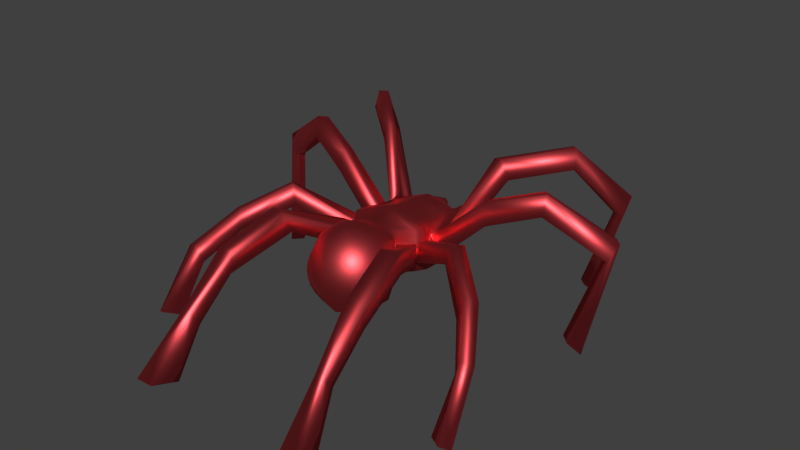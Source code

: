 # Source: satchimo_walk.blend  (saved by Blender 2.77.0; exported with 4.5.12 LTS)
import bpy
from mathutils import Matrix  # noqa: F401  (used for matrix-valued properties, if any)

bpy.ops.wm.read_factory_settings(use_empty=True)
scene = bpy.context.scene
scene.name = 'Scene'

# ---- collections
col_collection_1 = bpy.data.collections.new('Collection 1'); scene.collection.children.link(col_collection_1)

# ---- materials (node trees are filled in below, after node groups)
mat_material_001 = bpy.data.materials.new('Material.001')
mat_material_001.alpha_threshold = 0.0
mat_material_001.diffuse_color = (0.8, 0.1604, 0.1041, 1.0)
mat_material_001.roughness = 0.5

# ---- material node trees
mat_material_001.use_nodes = True; mat_material_001.node_tree.nodes.clear()
_N = mat_material_001.node_tree.nodes; _L = mat_material_001.node_tree.links
n0 = _N.new('ShaderNodeOutputMaterial'); n0.name = 'Material Output'; n0.location = (300, 300)
n1 = _N.new('ShaderNodeBsdfAnisotropic'); n1.name = 'Glossy BSDF'; n1.location = (-8, 352)
n1.distribution = 'GGX'
n1.inputs[0].default_value = (0.8275, 0.08269, 0.0957, 1.0)
n1.inputs[1].default_value = 0.483
_L.new(n1.outputs[0], n0.inputs[0])
n0.is_active_output = True

# ---- world
world_world = bpy.data.worlds.new('World'); scene.world = world_world
world_world.color = (0.05088, 0.05088, 0.05088)
world_world.use_sun_shadow = False
world_world.sun_shadow_jitter_overblur = 0.0
world_world.cycles.sampling_method = 'MANUAL'

# ---- meshes
me_cube_001 = bpy.data.meshes.new('Cube.001')
me_cube_001.from_pydata([(0.6956, 2.385, 1.979), (0.7249, 2.395, 1.789), (0.9886, 1.718, 1.931), (1.032, 1.766, 1.481), (0.6718, 2.33, 2.387), (0.9154, 1.682, 2.343), (1.159, 1.23, 1.835), (1.176, 1.293, 1.48), (0.7108, 2.802, 2.057), (0.6917, 2.746, 2.463), (0.397, 2.171, 2.658), (1.042, 0.6658, 1.814), (1.067, 0.6992, 1.481), (0.5775, 1.249, 1.249), (0.376, 2.553, 2.405), (0.462, 2.984, 2.181), (0.4538, 2.957, 2.376), (0.8462, 1.655, 2.795), (1.033, 1.676, 2.504), (1.288, 1.179, 1.874), (1.159, 0.6377, 1.829), (1.121, 0.1928, 1.863), (1.121, 0.2342, 1.546), (0.3881, 2.61, 1.999), (0.9461, 1.219, 2.804), (0.9931, 1.19, 2.482), (1.17, 1.733, 1.856), (0.918, 0.6503, 2.457), (0.9999, 0.6212, 2.468), (1.102, 1.157, 2.512), (2.737, 1.085, 3.3), (1.167, 0.1813, 2.527), (0.9989, -0.1836, 1.897), (0.99, -0.1245, 1.586), (0.8961, 0.6566, 2.852), (1.781, 2.497, 4.475), (1.952, 2.601, 3.844), (2.096, 2.388, 4.55), (2.787, 0.7009, 3.296), (2.643, 0.7028, 3.961), (2.614, 1.088, 3.936), (1.09, 0.1939, 2.911), (0.6868, -0.6289, 1.944), (0.6781, -0.5538, 1.609), (0.4098, -0.01917, 1.413), (2.275, 2.502, 3.906), (3.464, 4.025, 4.811), (3.565, 3.862, 4.189), (4.259, 1.244, 3.839), (4.303, 1.374, 4.481), (4.094, 1.625, 4.441), (4.046, 1.493, 3.807), (1.0, -0.1853, 2.948), (1.057, -0.2065, 2.562), (3.175, -0.7406, 3.434), (3.031, -0.8201, 2.782), (1.111, -0.2617, 1.893), (0.7915, -0.7262, 1.922), (1.448, -1.728, 2.275), (3.782, 3.67, 4.272), (3.674, 3.82, 4.878), (4.441, 5.429, 3.112), (4.394, 5.014, 2.613), (5.919, 2.018, 2.701), (6.152, 2.25, 3.242), (5.875, 2.547, 3.211), (5.662, 2.329, 2.693), (0.6651, -0.6819, 2.982), (2.924, -1.034, 3.519), (4.44, -1.806, 2.637), (4.322, -1.985, 2.007), (1.168, -0.2938, 2.554), (2.786, -1.093, 2.865), (0.8047, -0.7638, 2.607), (2.383, -2.443, 2.989), (1.424, -1.692, 1.989), (1.415, -1.765, 2.539), (4.726, 4.97, 2.6), (4.772, 5.383, 3.101), (3.583, 5.093, -0.2239), (5.29, 1.339, 0.1678), (5.333, 1.899, -0.1805), (4.136, -2.023, 2.745), (5.28, -3.076, 1.708), (2.408, -2.48, 3.653), (4.011, -2.184, 2.125), (1.827, -2.609, 2.999), (1.852, -2.647, 3.665), (0.7861, -0.9291, 1.595), (1.147, -2.678, 2.093), (1.136, -2.611, 1.819), (0.9253, -0.9268, 2.597), (1.115, -2.706, 2.353), (3.877, 4.724, 0.14), (3.838, 5.131, -0.3312), (3.631, 4.783, 0.1298), (5.0, 1.583, 0.22), (5.621, 1.572, -0.1848), (4.93, -3.227, 1.811), (5.591, -4.368, 0.02541), (2.848, -4.399, 3.119), (2.835, -4.413, 2.458), (2.28, -4.503, 2.469), (2.292, -4.485, 3.134), (1.348, -1.647, 1.693), (0.01496, -0.4638, 1.585), (0.4441, -0.509, 1.582), (1.082, -2.506, 1.538), (0.68, -0.658, 2.636), (0.8642, -1.004, 2.851), (1.326, -1.811, 2.782), (1.043, -2.699, 2.604), (5.314, -4.577, 0.1582), (5.17, -4.068, -0.0967), (2.876, -5.938, 1.785), (4.829, -4.218, 0.01024), (2.573, -5.962, 1.788), (1.221, -1.6, 1.397), (0.3955, -0.7225, 1.404), (0.7715, -1.122, 3.07), (1.187, -1.861, 2.998), (0.9341, -2.659, 2.837), (3.147, -7.376, 0.07519), (2.475, -6.503, -0.04502), (0.752, -0.919, 1.327), (0.8276, -1.554, 1.159), (0.9369, -2.302, 1.161), (0.6524, -1.272, 3.248), (1.003, -1.911, 3.18), (0.7925, -2.587, 3.044), (2.531, -7.38, 0.0731), (3.064, -6.463, -0.04787), (0.513, -1.448, 3.38), (0.7877, -1.954, 3.322), (0.6245, -2.484, 3.216), (0.3015, -1.145, 3.236), (0.2393, -1.351, 3.37), (0.3595, -1.64, 3.461), (0.5482, -1.99, 3.42), (0.4369, -2.355, 3.346), (0.1721, -1.575, 3.454), (0.2936, -2.018, 3.468), (0.2374, -2.205, 3.431), (-0.1965, -1.601, 3.412), (-0.1399, -2.229, 3.389), (0.4749, 0.7872, 1.255), (0.425, 0.3673, 1.352), (2.827, -5.586, 1.363), (2.53, -5.619, 1.366), (5.064, -2.989, 1.181), (4.737, -3.16, 1.299), (-0.5958, 2.399, 1.97), (-0.609, 2.416, 1.781), (-0.9369, 1.76, 1.975), (-0.9295, 1.816, 1.471), (-0.5755, 2.339, 2.373), (-0.8709, 1.668, 2.376), (-1.085, 1.23, 1.822), (-1.088, 1.305, 1.445), (-0.5735, 2.82, 2.045), (-0.5631, 2.758, 2.45), (-0.2989, 2.18, 2.648), (-1.013, 1.603, 2.579), (-1.144, 1.79, 1.943), (-1.047, 0.6263, 1.818), (-1.057, 0.6999, 1.466), (-0.4777, 1.231, 1.262), (-0.2506, 2.561, 2.397), (-0.3071, 2.992, 2.184), (-0.3046, 2.962, 2.378), (-0.8238, 1.652, 2.776), (-1.212, 1.198, 1.851), (-1.167, 0.6094, 1.839), (-1.191, 0.2103, 1.517), (-0.2523, 2.621, 1.991), (-0.1611, 2.865, 2.357), (-0.1627, 2.895, 2.163), (-0.9917, 1.223, 2.779), (-0.9929, 1.171, 2.485), (-0.9876, 0.6195, 2.497), (-1.09, 0.6066, 2.509), (-1.116, 1.154, 2.504), (-2.725, 1.191, 3.332), (-1.074, -0.2123, 1.893), (-1.066, -0.1635, 1.572), (-1.01, 0.6671, 2.813), (-1.768, 2.29, 4.594), (-1.926, 2.467, 3.983), (-2.087, 2.216, 4.664), (-2.756, 0.805, 3.352), (-2.615, 0.8448, 4.01), (-2.594, 1.23, 3.975), (-1.208, 0.1771, 2.871), (-1.26, 0.1591, 2.526), (-1.267, 0.1326, 1.854), (-0.6259, -0.5288, 1.955), (-0.6316, -0.489, 1.609), (-0.4677, -0.03761, 1.399), (-2.252, 2.31, 4.027), (-3.387, 3.85, 4.926), (-3.451, 3.706, 4.334), (-4.246, 1.354, 3.906), (-4.277, 1.499, 4.552), (-4.078, 1.756, 4.501), (-4.047, 1.611, 3.859), (-1.139, -0.2738, 2.924), (-1.092, -0.2145, 2.559), (-3.199, -0.8003, 3.433), (-3.04, -0.8886, 2.789), (-1.172, -0.2915, 1.892), (-0.7086, -0.6051, 1.92), (-1.191, -1.887, 1.997), (-3.695, 3.544, 4.392), (-3.601, 3.642, 4.953), (-4.091, 5.257, 3.051), (-4.038, 4.857, 2.597), (-5.935, 1.952, 2.666), (-6.21, 2.22, 3.209), (-5.939, 2.527, 3.187), (-5.69, 2.273, 2.638), (-0.7606, -0.7737, 2.912), (-0.7131, -0.6863, 2.593), (-2.912, -1.06, 3.537), (-4.368, -1.965, 2.657), (-4.237, -2.148, 2.029), (-1.188, -0.294, 2.553), (-2.76, -1.144, 2.895), (-0.798, -0.771, 2.547), (-2.214, -2.314, 2.863), (-1.147, -1.827, 1.726), (-1.186, -1.936, 2.259), (-4.361, 4.835, 2.515), (-4.418, 5.212, 3.029), (-2.783, 4.666, -0.09925), (-5.204, 1.121, 0.2117), (-5.273, 1.651, -0.1763), (-4.048, -2.157, 2.766), (-5.065, -3.345, 1.704), (-2.296, -2.486, 3.493), (-3.908, -2.308, 2.158), (-1.647, -2.432, 2.898), (-1.732, -2.614, 3.538), (-0.7387, -0.8395, 1.488), (-0.7233, -2.785, 1.895), (-0.6925, -2.711, 1.627), (-0.8816, -1.009, 2.439), (-0.7245, -2.815, 2.157), (-3.16, 4.348, 0.2355), (-3.013, 4.713, -0.2494), (-2.912, 4.389, 0.262), (-4.93, 1.384, 0.2498), (-5.543, 1.309, -0.1607), (-4.699, -3.445, 1.827), (-5.111, -4.655, -0.002959), (-2.578, -4.296, 2.875), (-2.535, -4.384, 2.267), (-1.982, -4.472, 2.323), (-2.024, -4.369, 2.937), (-1.064, -1.759, 1.455), (-0.4168, -0.4623, 1.58), (-0.6347, -2.593, 1.359), (-0.85, -1.106, 2.689), (-1.133, -1.978, 2.518), (-0.6939, -2.805, 2.418), (-4.817, -4.828, 0.1449), (-4.727, -4.302, -0.1006), (-2.481, -5.831, 1.624), (-4.376, -4.407, 0.02518), (-2.179, -5.857, 1.652), (-0.9372, -1.687, 1.19), (-0.3299, -0.7051, 1.374), (-0.5519, -2.438, 1.103), (-0.7793, -1.224, 2.916), (-1.028, -2.011, 2.757), (-0.6323, -2.756, 2.669), (-2.677, -7.423, 0.1237), (-1.973, -6.594, -0.09905), (-0.6326, -0.9154, 1.24), (-0.5884, -1.597, 1.028), (-0.6723, -1.362, 3.108), (-0.8792, -2.035, 2.973), (-0.5421, -2.67, 2.899), (-2.063, -7.438, 0.1646), (-2.56, -6.544, -0.147), (0.05954, -1.078, 0.9862), (-0.5322, -1.519, 3.265), (-0.6928, -2.051, 3.159), (-0.4269, -2.551, 3.101), (-0.3658, -1.191, 3.166), (-0.2891, -1.388, 3.312), (-0.3652, -1.689, 3.38), (-0.4751, -2.056, 3.307), (-0.2911, -2.402, 3.266), (-0.1783, -1.865, 3.447), (-0.2342, -2.052, 3.41), (0.06154, 2.41, 1.947), (0.06481, 2.431, 1.761), (0.06334, 2.354, 2.355), (0.06168, 2.308, 2.688), (0.3065, 2.864, 2.348), (0.3138, 2.891, 2.155), (-0.02231, 1.704, 3.082), (-0.05553, 1.313, 3.074), (-0.1046, 0.7623, 3.108), (-0.1138, 0.301, 3.222), (-0.1437, -0.1524, 3.317), (-0.0764, -0.6697, 3.061), (0.2471, -3.13, 1.955), (0.257, -3.052, 1.687), (0.2294, -3.151, 2.216), (0.2068, -3.122, 2.474), (0.02423, -0.5681, 1.45), (0.2575, -2.918, 1.418), (0.2487, -2.735, 1.156), (0.1801, -3.042, 2.721), (0.0384, -0.7917, 1.225), (0.1401, -1.835, 0.8046), (0.09612, -1.489, 0.8384), (0.1506, -2.915, 2.947), (0.1978, -2.296, 0.941), (0.1192, -2.746, 3.142), (-0.05194, -1.04, 3.243), (0.1979, -1.84, 3.49), (0.08738, -2.541, 3.301), (-0.03878, -1.275, 3.376), (0.02726, -2.055, 3.482), (0.05632, -2.308, 3.415), (-0.02099, -1.529, 3.463), (0.00118, -1.792, 3.498), (-0.4537, 0.7556, 1.259), (-0.4693, 0.3444, 1.325), (-2.401, -5.546, 1.168), (-2.106, -5.586, 1.195), (-4.828, -3.22, 1.185), (-4.489, -3.346, 1.325), (-1.091, 1.687, 2.787), (-1.242, 1.894, 2.161), (-1.192, 1.323, 2.679), (-1.338, 1.5, 2.052), (-1.152, 1.754, 2.941), (-1.27, 1.41, 2.848), (-1.425, 1.623, 2.23), (-1.308, 1.97, 2.327), (-1.321, 1.167, 1.964), (-1.281, 0.6192, 1.959), (-1.19, 0.6217, 2.621), (-1.233, 1.159, 2.625), (-1.383, 0.1062, 2.572), (-1.383, 0.06398, 1.907), (-1.277, -0.3699, 1.938), (-1.278, -0.3329, 2.601), (-1.274, -0.4074, 2.099), (-0.7963, -0.7756, 2.051), (-1.37, -0.5722, 2.722), (-0.9069, -0.9873, 2.657), (1.368, -0.6304, 2.078), (0.9768, -1.092, 2.058), (1.404, -0.6735, 2.742), (1.01, -1.141, 2.725), (1.427, 0.07399, 2.643), (1.341, 0.07419, 1.982), (1.187, -0.2989, 2.004), (1.267, -0.3008, 2.664), (1.464, 1.164, 2.044), (1.348, 0.6494, 1.992), (1.161, 0.6286, 2.632), (1.276, 1.143, 2.683), (1.102, 1.743, 2.701), (1.256, 1.807, 2.057), (1.357, 1.339, 2.059), (1.183, 1.289, 2.699), (0.4271, 1.865, 1.408), (-0.3031, 1.9, 1.42), (-0.3092, -0.6905, 3.024), (-0.5343, -0.7253, 2.976), (0.1716, -0.6611, 3.039), (0.4161, -0.6616, 3.019)], [], [(295, 0, 1, 296), (0, 2, 3, 1), (4, 5, 2, 0), (2, 6, 7, 3), (4, 0, 8, 9), (4, 10, 17, 5), (2, 5, 18, 26), (2, 26, 19, 6), (6, 11, 12, 7), (371, 3, 7, 13), (297, 4, 9, 14), (9, 8, 15, 16), (10, 4, 297, 298), (18, 5, 25, 29), (11, 6, 19, 20), (11, 21, 22, 12), (13, 7, 12, 145), (14, 23, 295, 297), (14, 9, 16, 299), (8, 23, 300, 15), (16, 15, 300, 299), (10, 298, 301, 17), (17, 24, 25, 5), (27, 11, 20, 28), (6, 25, 29, 19), (363, 30, 38, 364), (27, 31, 21, 11), (21, 32, 33, 22), (146, 145, 12, 22), (33, 44, 146, 22), (23, 14, 299, 300), (17, 301, 302, 24), (24, 34, 27, 25), (368, 367, 35, 36), (370, 37, 35, 367), (25, 27, 28, 29), (365, 364, 38, 39), (363, 366, 40, 30), (34, 41, 31, 27), (32, 42, 43, 33), (34, 24, 302, 303), (370, 369, 45, 37), (368, 36, 45, 369), (36, 35, 46, 47), (365, 39, 40, 366), (39, 38, 48, 49), (30, 40, 50, 51), (30, 51, 48, 38), (34, 303, 304, 41), (41, 52, 53, 31), (360, 359, 54, 55), (360, 55, 72, 361), (42, 32, 56, 57), (42, 58, 75, 43), (37, 45, 59, 60), (36, 47, 59, 45), (46, 35, 37, 60), (47, 46, 61, 62), (49, 48, 63, 64), (50, 40, 39, 49), (51, 50, 65, 66), (41, 304, 305, 52), (52, 67, 108, 53), (362, 68, 54, 359), (55, 54, 69, 70), (32, 53, 71, 56), (362, 361, 72, 68), (108, 42, 57, 73), (355, 74, 86, 356), (58, 42, 91, 76), (60, 59, 77, 78), (60, 78, 61, 46), (47, 62, 77, 59), (95, 62, 61, 79), (63, 48, 51, 66), (97, 64, 63, 80), (65, 50, 49, 64), (96, 66, 65, 81), (53, 108, 73, 71), (69, 54, 68, 82), (70, 69, 83, 149), (355, 357, 84, 74), (68, 72, 85, 82), (358, 356, 86, 87), (75, 58, 89, 90), (58, 76, 92, 89), (77, 93, 94, 78), (79, 61, 78, 94), (80, 63, 66, 96), (81, 65, 64, 97), (306, 375, 376, 67, 52, 305), (85, 72, 55, 70), (82, 98, 83, 69), (149, 113, 115, 150), (357, 71, 73, 358), (74, 84, 100, 101), (112, 98, 150, 115), (87, 86, 102, 103), (74, 101, 102, 86), (104, 88, 43, 75), (259, 270, 277, 242, 196), (104, 75, 90, 107), (90, 89, 307, 308), (42, 108, 67, 91), (91, 109, 110, 76), (76, 110, 111, 92), (92, 309, 307, 89), (93, 77, 62, 95), (99, 83, 98, 112), (100, 84, 87, 103), (101, 100, 114, 147), (99, 113, 149, 83), (102, 148, 116, 103), (124, 88, 104, 117), (43, 88, 124, 118, 106), (117, 104, 107, 126), (90, 308, 312, 107), (91, 67, 376, 109), (109, 119, 120, 110), (110, 120, 121, 111), (309, 92, 111, 310), (114, 100, 103, 116), (114, 122, 131, 147), (148, 102, 101, 147), (123, 130, 116, 148), (124, 117, 125), (125, 117, 126), (126, 107, 312, 313), (109, 376, 375, 119), (119, 127, 128, 120), (120, 128, 129, 121), (310, 111, 121, 314), (122, 114, 116, 130), (126, 319, 316, 125), (119, 375, 135, 127), (127, 132, 133, 128), (128, 133, 134, 129), (314, 121, 129, 318), (135, 136, 132, 127), (132, 137, 138, 133), (133, 138, 139, 134), (134, 320, 318, 129), (375, 306, 321, 135), (135, 321, 324, 136), (136, 140, 137, 132), (137, 322, 141, 138), (138, 141, 142, 139), (139, 323, 320, 134), (140, 328, 322, 137), (322, 325, 141), (141, 325, 142), (142, 326, 323, 139), (327, 140, 136, 324), (142, 325, 326), (328, 140, 327), (130, 123, 131, 122), (80, 96, 81, 97), (115, 113, 99, 112), (93, 95, 79, 94), (315, 124, 125, 284), (118, 124, 315, 311), (126, 313, 319), (325, 328, 293), (144, 326, 325), (328, 327, 143, 293), (125, 316, 317, 284), (123, 148, 147, 131), (70, 149, 150, 85), (295, 296, 152, 151), (151, 152, 154, 153), (155, 151, 153, 156), (153, 154, 158, 157), (155, 160, 159, 151), (155, 156, 170, 161), (153, 163, 162, 156), (153, 157, 171, 163), (157, 158, 165, 164), (372, 166, 158, 154), (297, 167, 160, 155), (160, 169, 168, 159), (161, 298, 297, 155), (162, 181, 178, 156), (164, 172, 171, 157), (164, 165, 173, 194), (166, 329, 165, 158), (167, 297, 295, 174), (167, 175, 169, 160), (159, 168, 176, 174), (169, 175, 176, 168), (161, 170, 301, 298), (170, 156, 178, 177), (179, 180, 172, 164), (157, 171, 181, 178), (343, 344, 189, 182), (179, 164, 194, 193), (194, 173, 184, 183), (330, 173, 165, 329), (184, 173, 330, 197), (174, 176, 175, 167), (170, 177, 302, 301), (177, 178, 179, 185), (342, 187, 186, 339), (340, 339, 186, 188), (178, 181, 180, 179), (345, 190, 189, 344), (343, 182, 191, 346), (185, 179, 193, 192), (183, 209, 194), (183, 184, 196, 195), (185, 303, 302, 177), (340, 188, 198, 341), (342, 341, 198, 187), (187, 200, 199, 186), (345, 346, 191, 190), (190, 202, 201, 189), (182, 204, 203, 191), (182, 189, 201, 204), (185, 192, 304, 303), (192, 193, 206, 205), (193, 225, 206), (348, 208, 207, 347), (348, 349, 226, 208), (195, 210, 209, 183), (195, 196, 229, 211), (43, 106, 44, 33), (188, 213, 212, 198), (187, 198, 212, 200), (199, 213, 188, 186), (200, 215, 214, 199), (202, 217, 216, 201), (203, 202, 190, 191), (204, 219, 218, 203), (192, 205, 305, 304), (205, 206, 221, 220), (350, 347, 207, 222), (208, 224, 223, 207), (183, 206, 225, 209), (350, 222, 226, 349), (221, 227, 210, 195), (351, 352, 240, 228), (211, 230, 245, 195), (213, 232, 231, 212), (213, 199, 214, 232), (200, 212, 231, 215), (249, 233, 214, 215), (216, 219, 204, 201), (251, 234, 216, 217), (218, 217, 202, 203), (250, 235, 218, 219), (206, 225, 227, 221), (223, 236, 222, 207), (224, 333, 237, 223), (351, 228, 238, 353), (222, 236, 239, 226), (354, 241, 240, 352), (229, 244, 243, 211), (211, 243, 246, 230), (231, 232, 248, 247), (233, 248, 232, 214), (234, 250, 219, 216), (235, 251, 217, 218), (306, 305, 205, 220, 374, 373), (239, 224, 208, 226), (236, 223, 237, 252), (333, 334, 267, 265), (353, 354, 227, 225), (228, 255, 254, 238), (264, 267, 334, 252), (241, 257, 256, 240), (228, 240, 256, 255), (258, 229, 196, 242), (106, 118, 311, 105), (258, 260, 244, 229), (244, 308, 307, 243), (195, 245, 220, 221), (245, 230, 262, 261), (230, 246, 263, 262), (246, 243, 307, 309), (247, 249, 215, 231), (253, 264, 252, 237), (254, 257, 241, 238), (255, 331, 266, 254), (253, 237, 333, 265), (256, 257, 268, 332), (277, 269, 258, 242), (105, 311, 270, 259), (269, 271, 260, 258), (244, 260, 312, 308), (245, 261, 374, 220), (261, 262, 273, 272), (262, 263, 274, 273), (309, 310, 263, 246), (266, 268, 257, 254), (266, 331, 283, 275), (332, 331, 255, 256), (276, 332, 268, 282), (277, 278, 269), (278, 271, 269), (271, 313, 312, 260), (261, 272, 373, 374), (272, 273, 280, 279), (273, 274, 281, 280), (310, 314, 274, 263), (275, 282, 268, 266), (271, 278, 316, 319), (272, 279, 288, 373), (279, 280, 286, 285), (280, 281, 287, 286), (314, 318, 281, 274), (288, 279, 285, 289), (285, 286, 291, 290), (286, 287, 292, 291), (287, 281, 318, 320), (373, 288, 321, 306), (288, 289, 324, 321), (289, 285, 290, 143), (290, 291, 294, 293), (291, 292, 144, 294), (292, 287, 320, 323), (143, 290, 293), (293, 294, 325), (294, 144, 325), (144, 292, 323, 326), (327, 324, 289, 143), (282, 275, 283, 276), (234, 251, 235, 250), (267, 264, 253, 265), (247, 248, 233, 249), (315, 284, 278, 277), (270, 311, 315, 277), (271, 319, 313), (325, 322, 328), (278, 284, 317, 316), (196, 184, 197, 259), (276, 283, 331, 332), (224, 239, 334, 333), (252, 334, 239, 236), (163, 171, 338, 336), (181, 337, 338, 171), (181, 162, 335, 337), (163, 336, 335, 162), (336, 338, 341, 342), (337, 340, 341, 338), (337, 335, 339, 340), (336, 342, 339, 335), (98, 82, 85, 150), (180, 181, 346, 345), (171, 343, 346, 181), (180, 345, 344, 172), (171, 172, 344, 343), (225, 350, 349, 209), (225, 193, 347, 350), (194, 209, 349, 348), (194, 348, 347, 193), (238, 241, 354, 353), (227, 354, 352, 210), (209, 351, 353, 225), (209, 210, 352, 351), (84, 357, 358, 87), (73, 57, 356, 358), (56, 71, 357, 355), (56, 355, 356, 57), (53, 32, 361, 362), (53, 362, 359, 31), (21, 360, 361, 32), (21, 31, 359, 360), (28, 365, 366, 29), (19, 29, 366, 363), (28, 20, 364, 365), (19, 363, 364, 20), (26, 368, 369, 19), (29, 19, 369, 370), (29, 370, 367, 18), (26, 18, 367, 368), (372, 296, 371), (372, 154, 152, 296), (296, 1, 3, 371), (166, 372, 371, 13), (145, 329, 166, 13), (146, 330, 329, 145), (44, 197, 330, 146), (259, 197, 44, 106, 105), (295, 23, 8, 0), (295, 151, 159, 174)])
me_cube_001.polygons.foreach_set('use_smooth', [True] * 384)
me_cube_001.materials.append(mat_material_001)
me_cube_001.use_remesh_preserve_volume = False
me_cube_001.use_remesh_preserve_attributes = False
me_cube_001.use_mirror_vertex_groups = False
me_cube_001.update()
arm_body = bpy.data.armatures.new('Body')  # bones are not reproduced
arm_primary_l = bpy.data.armatures.new('Primary.L')  # bones are not reproduced

# ---- objects
ob_satchimo = bpy.data.objects.new('Satchimo', arm_body)
ob_legs = bpy.data.objects.new('Legs', arm_primary_l)
ob_satchimomesh = bpy.data.objects.new('SatchimoMesh', me_cube_001)

# ---- transforms, parenting, visibility, modifiers, constraints
ob_satchimo.location = (0.0, 1.863e-09, -7.451e-09)
ob_satchimo.show_in_front = True
ob_satchimo.lineart.crease_threshold = 0.0
ob_legs.parent = ob_satchimo
ob_legs.location = (-0.2207, 0.231, 0.4216)
ob_legs.scale = (0.3, 0.3, 0.3)
ob_legs.show_in_front = True
ob_legs.lineart.crease_threshold = 0.0
ob_satchimomesh.parent = ob_legs
ob_satchimomesh.matrix_parent_inverse = Matrix(((1.0, 0.0, 0.0, 0.6681), (0.0, 1.0, 0.0, -0.7423), (0.0, -3.725e-08, 1.0, -1.347), (0.0, 0.0, 0.0, 1.0)))
ob_satchimomesh.location = (0.0, -2.98e-08, 1.059e-22)
ob_satchimomesh.scale = (0.557, 0.557, 0.557)
ob_satchimomesh.lineart.crease_threshold = 0.0
_vg = ob_satchimomesh.vertex_groups.new(name='Primary04.L')
for _i, _w in zip([214, 215, 231, 232, 233, 247, 248, 249], [0.1647, 0.9702, 0.9388, 0.2027, 1.013, 1.001, 1.022, 1.003]): _vg.add([_i], _w, 'REPLACE')
_vg = ob_satchimomesh.vertex_groups.new(name='Primary03.L')
for _i, _w in zip([199, 200, 212, 213, 214, 215, 231, 232], [0.08846, 0.9215, 0.8671, 0.1006, 0.8311, 0.009726, 0.06555, 0.7877]): _vg.add([_i], _w, 'REPLACE')
_vg = ob_satchimomesh.vertex_groups.new(name='Primary02.L')
for _i, _w in zip([186, 187, 188, 198, 199, 200, 212, 213], [0.5205, 0.1488, 0.8883, 0.8271, 0.9107, 0.07161, 0.1279, 0.907]): _vg.add([_i], _w, 'REPLACE')
_vg = ob_satchimomesh.vertex_groups.new(name='Primary01.L')
_vg.add([186, 187, 188, 198, 339, 340, 341, 342], 1.0, 'REPLACE')
_vg = ob_satchimomesh.vertex_groups.new(name='Secondary04.L')
for _i, _w in zip([216, 217, 218, 219, 234, 235, 250, 251], [0.9473, 0.5137, 0.1962, 0.8944, 1.01, 1.009, 1.046, 1.022]): _vg.add([_i], _w, 'REPLACE')
_vg = ob_satchimomesh.vertex_groups.new(name='Secondary03.L')
for _i, _w in zip([201, 202, 203, 204, 216, 217, 218, 219], [0.9257, 0.5324, 0.5228, 0.9373, 0.05401, 0.4846, 0.8024, 0.1054]): _vg.add([_i], _w, 'REPLACE')
_vg = ob_satchimomesh.vertex_groups.new(name='Secondary02.L')
for _i, _w in zip([182, 189, 190, 191, 201, 202, 203, 204], [0.05993, 0.0521, 0.8506, 0.8468, 0.05593, 0.4695, 0.4789, 0.03714]): _vg.add([_i], _w, 'REPLACE')
_vg = ob_satchimomesh.vertex_groups.new(name='Secondary01.L')
_vg.add([182, 189, 190, 191, 343, 344, 345, 346], 1.0, 'REPLACE')
_vg = ob_satchimomesh.vertex_groups.new(name='Tertiary04.L')
for _i, _w in zip([237, 252, 253, 264, 265, 267, 333, 334], [0.4871, 0.154, 1.006, 1.004, 0.9998, 0.9991, 0.9514, 0.9562]): _vg.add([_i], _w, 'REPLACE')
_vg = ob_satchimomesh.vertex_groups.new(name='Tertiary03.L')
for _i, _w in zip([223, 224, 236, 237, 239, 252, 333, 334], [0.09378, 0.9184, 0.09089, 0.5153, 0.9083, 0.8418, 0.0472, 0.03656]): _vg.add([_i], _w, 'REPLACE')
_vg = ob_satchimomesh.vertex_groups.new(name='Tertiary02.L')
for _i, _w in zip([207, 208, 222, 223, 224, 226, 236, 239], [0.9032, 0.9804, 0.6174, 0.9054, 0.0672, 0.9687, 0.9027, 0.09011]): _vg.add([_i], _w, 'REPLACE')
_vg = ob_satchimomesh.vertex_groups.new(name='Tertiary01.L')
_vg.add([207, 208, 222, 226, 347, 348, 349, 350], 1.0, 'REPLACE')
_vg = ob_satchimomesh.vertex_groups.new(name='Quaternary01.L')
_vg.add([228, 238, 240, 241, 351, 352, 353, 354], 1.0, 'REPLACE')
_vg = ob_satchimomesh.vertex_groups.new(name='Quaternary02.L')
for _i, _w in zip([228, 238, 240, 241, 254, 255, 256, 257], [0.04474, 0.4646, 0.03069, 0.4603, 0.4626, 0.01261, 0.024, 0.4554]): _vg.add([_i], _w, 'REPLACE')
_vg = ob_satchimomesh.vertex_groups.new(name='Quaternary03.L')
for _i, _w in zip([254, 255, 256, 257, 266, 268, 331, 332], [0.5356, 0.9516, 0.9375, 0.5412, 0.4827, 0.4814, 0.04727, 0.05908]): _vg.add([_i], _w, 'REPLACE')
_vg = ob_satchimomesh.vertex_groups.new(name='Quaternary04.L')
for _i, _w in zip([266, 268, 275, 276, 282, 283, 331, 332], [0.5192, 0.5204, 0.9967, 0.9971, 0.9952, 0.9961, 0.9512, 0.9406]): _vg.add([_i], _w, 'REPLACE')
_vg = ob_satchimomesh.vertex_groups.new(name='Quaternary01.R')
_vg.add([74, 84, 86, 87, 355, 356, 357, 358], 1.0, 'REPLACE')
_vg = ob_satchimomesh.vertex_groups.new(name='Quaternary02.R')
for _i, _w in zip([74, 84, 86, 87, 100, 101, 102, 103], [0.04776, 0.4628, 0.01922, 0.4672, 0.8752, 0.06359, 0.0693, 0.8466]): _vg.add([_i], _w, 'REPLACE')
_vg = ob_satchimomesh.vertex_groups.new(name='Quaternary03.R')
for _i, _w in zip([100, 101, 102, 103, 114, 116, 147, 148], [0.114, 0.9198, 0.9074, 0.1409, 0.4839, 0.4836, 0.04767, 0.05573]): _vg.add([_i], _w, 'REPLACE')
_vg = ob_satchimomesh.vertex_groups.new(name='Quaternary04.R')
for _i, _w in zip([114, 116, 122, 123, 130, 131, 147, 148], [0.5176, 0.5176, 0.9981, 0.9932, 0.9956, 0.9947, 0.9507, 0.9437]): _vg.add([_i], _w, 'REPLACE')
_vg = ob_satchimomesh.vertex_groups.new(name='Tertiary04.R')
for _i, _w in zip([83, 98, 99, 112, 113, 115, 149, 150], [0.488, 0.1136, 1.005, 1.005, 0.9995, 0.9979, 0.9469, 0.9236]): _vg.add([_i], _w, 'REPLACE')
_vg = ob_satchimomesh.vertex_groups.new(name='Tertiary03.R')
for _i, _w in zip([69, 70, 82, 83, 85, 98, 149, 150], [0.05663, 0.8885, 0.06584, 0.514, 0.8684, 0.883, 0.05294, 0.07532]): _vg.add([_i], _w, 'REPLACE')
_vg = ob_satchimomesh.vertex_groups.new(name='Tertiary02.R')
for _i, _w in zip([54, 55, 68, 69, 70, 72, 82, 85], [0.5358, 0.8633, 0.4788, 0.9409, 0.09129, 0.08426, 0.9263, 0.1156]): _vg.add([_i], _w, 'REPLACE')
_vg = ob_satchimomesh.vertex_groups.new(name='Tertiary01.R')
_vg.add([54, 55, 68, 72, 359, 360, 361, 362], 1.0, 'REPLACE')
_vg = ob_satchimomesh.vertex_groups.new(name='Secondary04.R')
for _i, _w in zip([63, 64, 65, 66, 80, 81, 96, 97], [0.9041, 0.1332, 0.07893, 0.8524, 1.006, 1.013, 1.025, 1.036]): _vg.add([_i], _w, 'REPLACE')
_vg = ob_satchimomesh.vertex_groups.new(name='Secondary03.R')
for _i, _w in zip([48, 49, 50, 51, 63, 64, 65, 66], [0.9507, 0.5363, 0.5299, 0.9539, 0.09756, 0.8636, 0.9197, 0.1475]): _vg.add([_i], _w, 'REPLACE')
_vg = ob_satchimomesh.vertex_groups.new(name='Secondary02.R')
for _i, _w in zip([30, 38, 39, 40, 48, 49, 50, 51], [0.0813, 0.0828, 0.8772, 0.8876, 0.02795, 0.4676, 0.4722, 0.01834]): _vg.add([_i], _w, 'REPLACE')
_vg = ob_satchimomesh.vertex_groups.new(name='Secondary01.R')
_vg.add([30, 38, 39, 40, 363, 364, 365, 366], 1.0, 'REPLACE')
_vg = ob_satchimomesh.vertex_groups.new(name='Primary01.R')
_vg.add([35, 36, 37, 45, 367, 368, 369, 370], 1.0, 'REPLACE')
_vg = ob_satchimomesh.vertex_groups.new(name='Primary02.R')
for _i, _w in zip([35, 37, 45, 46, 47, 59, 60, 367], [0.4534, 0.4635, 0.01836, 0.4667, 0.002981, 0.03505, 0.4727, 0.02694]): _vg.add([_i], _w, 'REPLACE')
_vg = ob_satchimomesh.vertex_groups.new(name='Primary03.R')
for _i, _w in zip([46, 47, 59, 60, 61, 62, 77, 78], [0.5304, 0.9655, 0.9444, 0.5296, 0.8606, 0.03014, 0.05867, 0.5113]): _vg.add([_i], _w, 'REPLACE')
_vg = ob_satchimomesh.vertex_groups.new(name='Primary04.R')
for _i, _w in zip([61, 62, 77, 78, 79, 93, 94, 95], [0.1388, 0.9601, 0.9448, 0.4875, 1.015, 1.001, 1.021, 1.003]): _vg.add([_i], _w, 'REPLACE')
_m = ob_satchimomesh.modifiers.new('Armature.001', 'ARMATURE')
_m.object = ob_legs

# ---- collection membership
col_collection_1.objects.link(ob_satchimo)
col_collection_1.objects.link(ob_legs)
col_collection_1.objects.link(ob_satchimomesh)

# ---- scene / render settings (as saved in the file)
scene.frame_start = 0; scene.frame_end = 24; scene.frame_set(21)
scene.render.engine = 'CYCLES'
scene.render.resolution_percentage = 50
scene.render.dither_intensity = 0.0
scene.render.use_sequencer = False
scene.render.use_persistent_data = True
scene.cycles.use_denoising = False
scene.cycles.samples = 20
scene.cycles.sampling_pattern = 'TABULATED_SOBOL'
scene.cycles.light_sampling_threshold = 0.0
scene.cycles.use_adaptive_sampling = False
scene.cycles.use_light_tree = False
scene.cycles.blur_glossy = 0.0
scene.cycles.sample_clamp_indirect = 0.0
scene.view_settings.view_transform = 'Standard'
bpy.context.view_layer.update()

# ---- added for rendering (the .blend has no active camera and no usable light): camera, sun
cam_auto = bpy.data.cameras.new('AutoCamera')
cam_auto.lens = 50.0
cam_auto.sensor_width = 36.0
cam_auto.clip_end = 1000.0
ob_auto_camera = bpy.data.objects.new('AutoCamera', cam_auto)
scene.collection.objects.link(ob_auto_camera)
ob_auto_camera.location = (3.0697, -3.63841, 2.91767)
ob_auto_camera.rotation_euler = (1.09748, -7.21219e-08, 0.694738)
scene.camera = ob_auto_camera
light_auto_sun = bpy.data.lights.new('AutoSun', 'SUN')
light_auto_sun.energy = 3.0
light_auto_sun.angle = 0.0523599
ob_auto_sun = bpy.data.objects.new('AutoSun', light_auto_sun)
scene.collection.objects.link(ob_auto_sun)
ob_auto_sun.rotation_euler = (0.872665, 0.174533, 0.523599)
bpy.context.view_layer.update()
